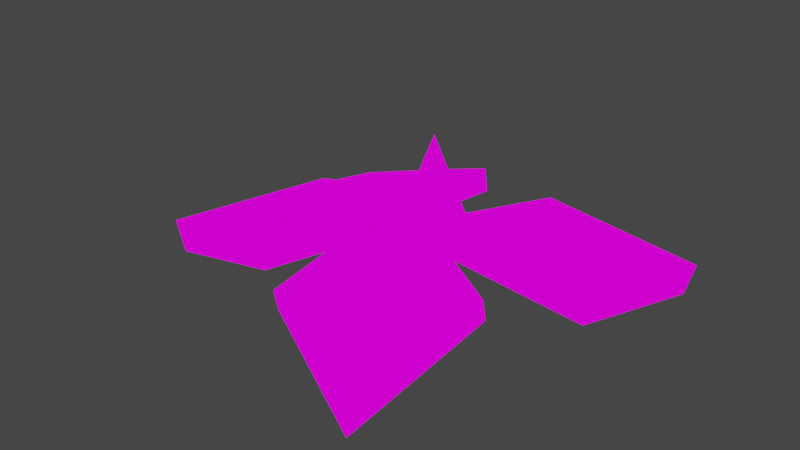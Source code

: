 # Source: seeded.blend  (saved by Blender 2.93.20; exported with 4.5.12 LTS)
import bpy
from mathutils import Matrix  # noqa: F401  (used for matrix-valued properties, if any)

bpy.ops.wm.read_factory_settings(use_empty=True)
scene = bpy.context.scene
scene.name = 'Scene'

# ---- collections
col_collection = bpy.data.collections.new('Collection'); scene.collection.children.link(col_collection)

# ---- images (referenced by path relative to the original .blend; pixels are not part of the script)
import os
ASSET_DIR = os.environ.get("B2B_ASSET_DIR", "")  # directory of the original .blend (textures are referenced by path, not embedded)
HERE = os.path.dirname(os.path.abspath(__file__))  # packed textures are extracted next to this script under _unpacked/

def load_image(name, relpath, width, height, colorspace="sRGB"):
    """Load a texture the original file referenced (path relative to the .blend, or extracted next to this script)."""
    p = next((c for c in (os.path.join(HERE, relpath), os.path.join(ASSET_DIR, relpath)) if relpath and os.path.exists(c)), "")
    if p:
        img = bpy.data.images.load(p, check_existing=True)
        img.name = name
    else:  # same state as the original file: an image datablock whose file is absent (Cycles renders it pink)
        img = bpy.data.images.new(name, width, height)
        img.source = "FILE"
        img.filepath = "//" + (relpath or name)
    img.colorspace_settings.name = colorspace
    return img
img_shine_16_1x_png = load_image('shine-16-1x.png', 'shine-16-1x.png', 1024, 1024, 'sRGB')

# ---- materials (node trees are filled in below, after node groups)
mat_palletesolid = bpy.data.materials.new('PalleteSolid')
mat_palletesolid.use_transparent_shadow = False

# ---- material node trees
mat_palletesolid.use_nodes = True; mat_palletesolid.node_tree.nodes.clear()
_N = mat_palletesolid.node_tree.nodes; _L = mat_palletesolid.node_tree.links
n0 = _N.new('ShaderNodeOutputMaterial'); n0.name = 'Material Output'; n0.location = (300, 300)
n1 = _N.new('ShaderNodeEmission'); n1.name = 'Emission'; n1.location = (10, 300)
n2 = _N.new('ShaderNodeTexImage'); n2.name = 'Image Texture'; n2.location = (-280, 280)
n2.image = img_shine_16_1x_png
_L.new(n1.outputs[0], n0.inputs[0])
_L.new(n2.outputs[0], n1.inputs[0])
n0.is_active_output = True

# ---- world
world_world = bpy.data.worlds.new('World'); scene.world = world_world
world_world.use_nodes = True; world_world.node_tree.nodes.clear()
_N = world_world.node_tree.nodes; _L = world_world.node_tree.links
n0 = _N.new('ShaderNodeOutputWorld'); n0.name = 'World Output'; n0.location = (300, 300)
n1 = _N.new('ShaderNodeBackground'); n1.name = 'Background'; n1.location = (10, 300)
n1.inputs[0].default_value = (0.05088, 0.05088, 0.05088, 1.0)
_L.new(n1.outputs[0], n0.inputs[0])
n0.is_active_output = True
world_world.color = (0.05088, 0.05088, 0.05088)
world_world.use_sun_shadow = False
world_world.sun_shadow_jitter_overblur = 0.0

# ---- meshes
me_cone = bpy.data.meshes.new('Cone')
me_cone.from_pydata([(0.0, 1.0, 0.0), (0.1951, 0.9808, 0.0), (0.3827, 0.9239, 0.0), (0.5556, 0.8315, 0.0), (0.7071, 0.7071, 0.0), (0.8315, 0.5556, 0.0), (0.9239, 0.3827, 0.0), (0.9808, 0.1951, 0.0), (1.0, -4.371e-08, 0.0), (0.9808, -0.1951, 0.0), (0.9239, -0.3827, 0.0), (0.8315, -0.5556, 0.0), (0.7071, -0.7071, 0.0), (0.5556, -0.8315, 0.0), (0.3827, -0.9239, 0.0), (0.1951, -0.9808, 0.0), (-8.742e-08, -1.0, 0.0), (-0.1951, -0.9808, 0.0), (-0.3827, -0.9239, 0.0), (-0.5556, -0.8315, 0.0), (-0.7071, -0.7071, 0.0), (-0.8315, -0.5556, 0.0), (-0.9239, -0.3827, 0.0), (-0.9808, -0.1951, 0.0), (-1.0, 1.192e-08, 0.0), (-0.9808, 0.1951, 0.0), (-0.9239, 0.3827, 0.0), (-0.8315, 0.5556, 0.0), (-0.7071, 0.7071, 0.0), (-0.5556, 0.8315, 0.0), (-0.3827, 0.9239, 0.0), (-0.1951, 0.9808, 0.0), (0.0, 0.0, 2.0)], [], [(0, 32, 1), (1, 32, 2), (2, 32, 3), (3, 32, 4), (4, 32, 5), (5, 32, 6), (6, 32, 7), (7, 32, 8), (8, 32, 9), (9, 32, 10), (10, 32, 11), (11, 32, 12), (12, 32, 13), (13, 32, 14), (14, 32, 15), (15, 32, 16), (16, 32, 17), (17, 32, 18), (18, 32, 19), (19, 32, 20), (20, 32, 21), (21, 32, 22), (22, 32, 23), (23, 32, 24), (24, 32, 25), (25, 32, 26), (26, 32, 27), (27, 32, 28), (28, 32, 29), (29, 32, 30), (0, 1, 2, 3, 4, 5, 6, 7, 8, 9, 10, 11, 12, 13, 14, 15, 16, 17, 18, 19, 20, 21, 22, 23, 24, 25, 26, 27, 28, 29, 30, 31), (30, 32, 31), (31, 32, 0)])
_uv = me_cone.uv_layers.new(name='UVMap')
_uv.uv.foreach_set('vector', [0.9583, 0.5325, 0.8993, 0.7373, 0.9606, 0.5742, 0.9606, 0.5742, 0.8993, 0.7373, 0.9628, 0.6101, 0.9628, 0.6101, 0.8993, 0.7373, 0.9647, 0.6388, 0.9647, 0.6388, 0.8993, 0.7373, 0.9664, 0.6591, 0.9664, 0.6591, 0.8993, 0.7373, 0.9677, 0.6701, 0.9677, 0.6701, 0.8993, 0.7373, 0.9686, 0.6712, 0.9686, 0.6712, 0.8993, 0.7373, 0.969, 0.6619, 0.969, 0.6619, 0.8993, 0.7373, 0.969, 0.6424, 0.969, 0.6424, 0.8993, 0.7373, 0.9684, 0.6132, 0.9684, 0.6132, 0.8993, 0.7373, 0.9673, 0.5753, 0.9673, 0.5753, 0.8993, 0.7373, 0.9658, 0.5301, 0.9658, 0.5301, 0.8993, 0.7373, 0.9638, 0.4795, 0.9638, 0.4795, 0.8993, 0.7373, 0.9616, 0.4256, 0.9616, 0.4256, 0.8993, 0.7373, 0.9591, 0.3708, 0.9591, 0.3708, 0.8993, 0.7373, 0.9565, 0.3174, 0.9565, 0.3174, 0.8993, 0.7373, 0.9539, 0.2679, 0.9539, 0.2679, 0.8993, 0.7373, 0.9514, 0.2243, 0.9514, 0.2243, 0.8993, 0.7373, 0.9492, 0.1884, 0.9492, 0.1884, 0.8993, 0.7373, 0.9472, 0.1616, 0.9472, 0.1616, 0.8993, 0.7373, 0.9456, 0.1448, 0.9456, 0.1448, 0.8993, 0.7373, 0.9445, 0.1384, 0.9445, 0.1384, 0.8993, 0.7373, 0.9438, 0.1423, 0.9438, 0.1423, 0.8993, 0.7373, 0.9436, 0.1562, 0.9436, 0.1562, 0.8993, 0.7373, 0.9439, 0.1792, 0.9439, 0.1792, 0.8993, 0.7373, 0.9446, 0.2103, 0.9446, 0.2103, 0.8993, 0.7373, 0.9458, 0.2482, 0.9458, 0.2482, 0.8993, 0.7373, 0.9473, 0.2915, 0.9473, 0.2915, 0.8993, 0.7373, 0.9492, 0.3386, 0.9492, 0.3386, 0.8993, 0.7373, 0.9513, 0.3879, 0.9513, 0.3879, 0.8993, 0.7373, 0.9535, 0.4378, 0.9583, 0.5325, 0.9606, 0.5742, 0.9628, 0.6101, 0.9647, 0.6388, 0.9664, 0.6591, 0.9677, 0.6701, 0.9686, 0.6712, 0.969, 0.6619, 0.969, 0.6424, 0.9684, 0.6132, 0.9673, 0.5753, 0.9658, 0.5301, 0.9638, 0.4795, 0.9616, 0.4256, 0.9591, 0.3708, 0.9565, 0.3174, 0.9539, 0.2679, 0.9514, 0.2243, 0.9492, 0.1884, 0.9472, 0.1616, 0.9456, 0.1448, 0.9445, 0.1384, 0.9438, 0.1423, 0.9436, 0.1562, 0.9439, 0.1792, 0.9446, 0.2103, 0.9458, 0.2482, 0.9473, 0.2915, 0.9492, 0.3386, 0.9513, 0.3879, 0.9535, 0.4378, 0.9559, 0.4865, 0.9535, 0.4378, 0.8993, 0.7373, 0.9559, 0.4865, 0.9559, 0.4865, 0.8993, 0.7373, 0.9583, 0.5325])
me_cone.materials.append(mat_palletesolid)
me_cone.use_remesh_fix_poles = True
me_cone.use_remesh_preserve_attributes = False
me_cone.update()
me_cube = bpy.data.meshes.new('Cube')
me_cube.from_pydata([(-1.0, -1.0, -1.0), (-1.0, -1.0, 1.0), (-0.7122, 0.7122, -0.7122), (-0.7122, 0.7122, 0.7122), (0.7122, -0.7122, -0.7122), (0.7122, -0.7122, 0.7122), (1.0, 1.0, -1.0), (1.0, 1.0, 1.0)], [], [(0, 1, 3, 2), (2, 3, 7, 6), (6, 7, 5, 4), (4, 5, 1, 0), (2, 6, 4, 0), (7, 3, 1, 5)])
_uv = me_cube.uv_layers.new(name='UVMap')
_uv.uv.foreach_set('vector', [0.5234, 0.6768, 0.5208, 0.6768, 0.5208, 0.3429, 0.5234, 0.3429, 0.5305, 0.6571, 0.5279, 0.6571, 0.5279, 0.3232, 0.5305, 0.3232, 0.533, 0.6571, 0.5305, 0.6571, 0.5305, 0.3232, 0.533, 0.3232, 0.5207, 0.5686, 0.5182, 0.5686, 0.5182, 0.2346, 0.5207, 0.2346, 0.5096, 0.333, 0.5096, 0.667, 0.5071, 0.667, 0.5071, 0.333, 0.5293, 0.3429, 0.5293, 0.6768, 0.5268, 0.6768, 0.5268, 0.3429])
me_cube.materials.append(mat_palletesolid)
me_cube.use_remesh_fix_poles = True
me_cube.use_remesh_preserve_attributes = False
me_cube.update()

# ---- objects
ob_cone = bpy.data.objects.new('Cone', me_cone)
ob_empty = bpy.data.objects.new('Empty', None)
ob_cube = bpy.data.objects.new('Cube', me_cube)
ob_cube_001 = bpy.data.objects.new('Cube.001', me_cube)
ob_cube_002 = bpy.data.objects.new('Cube.002', me_cube)
ob_cube_003 = bpy.data.objects.new('Cube.003', me_cube)

# ---- transforms, parenting, visibility, modifiers, constraints
ob_cone.parent = ob_empty
ob_cone.location = (0.0, 0.0, 0.0)
ob_cone.scale = (0.4324, 0.4324, 0.5729)
ob_empty.location = (0.0, 0.0, 0.0)
ob_cube.parent = ob_empty
ob_cube.location = (1.198, 0.7417, -0.1657)
ob_cube.rotation_euler = (-0.1241, 0.2331, -0.0127)
ob_cube.scale = (1.017, 1.017, 0.19)
ob_cube_001.parent = ob_empty
ob_cube_001.location = (0.4621, -1.429, -0.03094)
ob_cube_001.rotation_euler = (-0.1241, 0.2331, -1.888)
ob_cube_001.scale = (1.017, 1.017, 0.19)
ob_cube_002.parent = ob_empty
ob_cube_002.location = (-1.081, 0.8563, -0.07848)
ob_cube_002.rotation_euler = (-0.2643, 0.3295, -4.509)
ob_cube_002.scale = (1.017, 1.017, 0.19)
ob_cube_003.parent = ob_empty
ob_cube_003.location = (-1.373, -0.6666, -0.02398)
ob_cube_003.rotation_euler = (-0.1241, 0.2331, -3.501)
ob_cube_003.scale = (1.017, 1.017, 0.19)

# ---- collection membership
scene.collection.objects.link(ob_cone)
scene.collection.objects.link(ob_empty)
scene.collection.objects.link(ob_cube)
scene.collection.objects.link(ob_cube_001)
scene.collection.objects.link(ob_cube_002)
scene.collection.objects.link(ob_cube_003)

# ---- scene / render settings (as saved in the file)
scene.frame_start = 1; scene.frame_end = 250; scene.frame_set(126)
scene.render.engine = 'BLENDER_EEVEE_NEXT'
scene.cycles.use_denoising = False
scene.cycles.samples = 128
scene.cycles.sampling_pattern = 'TABULATED_SOBOL'
scene.cycles.use_adaptive_sampling = False
scene.cycles.use_light_tree = False
scene.view_settings.view_transform = 'Filmic'
bpy.context.view_layer.update()

# ---- added for rendering (the .blend has no active camera): camera
cam_auto = bpy.data.cameras.new('AutoCamera')
cam_auto.lens = 50.0
cam_auto.sensor_width = 36.0
cam_auto.clip_end = 1000.0
ob_auto_camera = bpy.data.objects.new('AutoCamera', cam_auto)
scene.collection.objects.link(ob_auto_camera)
ob_auto_camera.location = (6.42776, -8.25805, 5.47006)
ob_auto_camera.rotation_euler = (1.09748, -7.21219e-08, 0.694738)
scene.camera = ob_auto_camera
bpy.context.view_layer.update()
